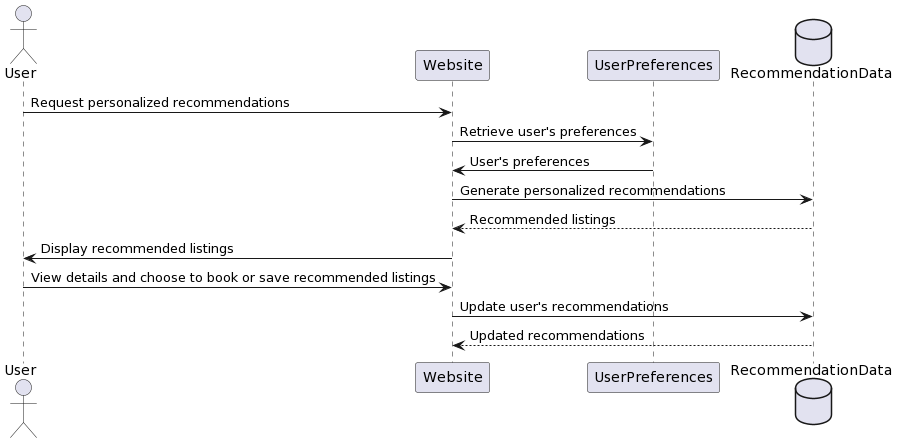

The diagram above was rendered by PlantUML. Its source (embedded in the PNG):
@startuml
actor User
participant Website
participant UserPreferences
database RecommendationData

User -> Website: Request personalized recommendations
Website -> UserPreferences: Retrieve user's preferences
UserPreferences -> Website: User's preferences
Website -> RecommendationData: Generate personalized recommendations
RecommendationData --> Website: Recommended listings
Website -> User: Display recommended listings
User -> Website: View details and choose to book or save recommended listings
Website -> RecommendationData: Update user's recommendations
RecommendationData --> Website: Updated recommendations
@enduml